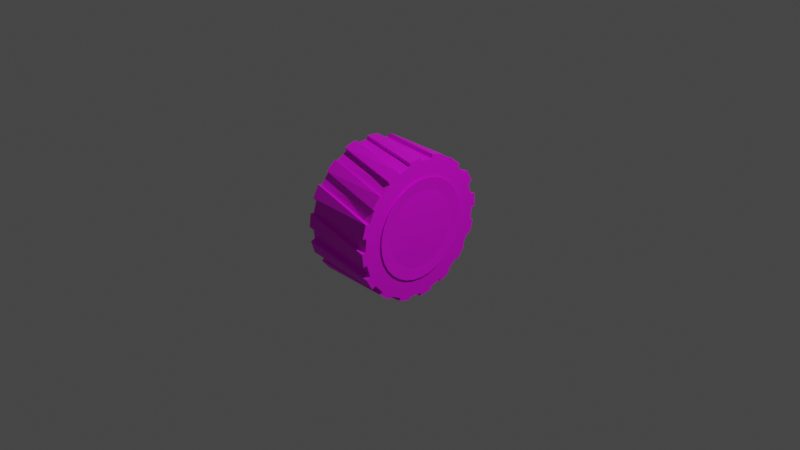 # Source: rad_export.blend  (saved by Blender 2.83.19; exported with 4.5.12 LTS)
import bpy
from mathutils import Matrix  # noqa: F401  (used for matrix-valued properties, if any)

bpy.ops.wm.read_factory_settings(use_empty=True)
scene = bpy.context.scene
scene.name = 'Scene'

# ---- collections
col_collection = bpy.data.collections.new('Collection'); scene.collection.children.link(col_collection)

# ---- images (referenced by path relative to the original .blend; pixels are not part of the script)
import os
ASSET_DIR = os.environ.get("B2B_ASSET_DIR", "")  # directory of the original .blend (textures are referenced by path, not embedded)
HERE = os.path.dirname(os.path.abspath(__file__))  # packed textures are extracted next to this script under _unpacked/

def load_image(name, relpath, width, height, colorspace="sRGB"):
    """Load a texture the original file referenced (path relative to the .blend, or extracted next to this script)."""
    p = next((c for c in (os.path.join(HERE, relpath), os.path.join(ASSET_DIR, relpath)) if relpath and os.path.exists(c)), "")
    if p:
        img = bpy.data.images.load(p, check_existing=True)
        img.name = name
    else:  # same state as the original file: an image datablock whose file is absent (Cycles renders it pink)
        img = bpy.data.images.new(name, width, height)
        img.source = "FILE"
        img.filepath = "//" + (relpath or name)
    img.colorspace_settings.name = colorspace
    return img
img_rad_alpha_png = load_image('Rad_alpha.png', 'Rad_alpha.png', 1024, 1024, 'sRGB')

# ---- materials (node trees are filled in below, after node groups)
mat_material_001 = bpy.data.materials.new('Material.001')

# ---- material node trees
mat_material_001.use_nodes = True; mat_material_001.node_tree.nodes.clear()
_N = mat_material_001.node_tree.nodes; _L = mat_material_001.node_tree.links
n0 = _N.new('ShaderNodeBsdfPrincipled'); n0.name = 'Principled BSDF'; n0.location = (10, 300)
n0.distribution = 'GGX'
n0.subsurface_method = 'BURLEY'
n0.inputs[3].default_value = 1.45
n0.inputs[27].default_value = (0.0, 0.0, 0.0, 1.0)
n0.inputs[28].default_value = 1.0
n1 = _N.new('ShaderNodeOutputMaterial'); n1.name = 'Material Output'; n1.location = (300, 300)
n2 = _N.new('ShaderNodeTexImage'); n2.name = 'Image Texture'; n2.location = (-432, 33)
n2.image = img_rad_alpha_png
n3 = _N.new('ShaderNodeMath'); n3.name = 'Math'; n3.location = (0, 0)
n3.hide = True
n3.operation = 'GREATER_THAN'
_L.new(n0.outputs[0], n1.inputs[0])
_L.new(n2.outputs[0], n0.inputs[0])
_L.new(n2.outputs[1], n3.inputs[0])
_L.new(n3.outputs[0], n0.inputs[4])
n1.is_active_output = True

# ---- world
world_world = bpy.data.worlds.new('World'); scene.world = world_world
world_world.use_nodes = True; world_world.node_tree.nodes.clear()
_N = world_world.node_tree.nodes; _L = world_world.node_tree.links
n0 = _N.new('ShaderNodeOutputWorld'); n0.name = 'World Output'; n0.location = (300, 300)
n1 = _N.new('ShaderNodeBackground'); n1.name = 'Background'; n1.location = (10, 300)
n1.inputs[0].default_value = (0.05088, 0.05088, 0.05088, 1.0)
_L.new(n1.outputs[0], n0.inputs[0])
n0.is_active_output = True
world_world.color = (0.05088, 0.05088, 0.05088)
world_world.use_sun_shadow = False
world_world.sun_shadow_jitter_overblur = 0.0

# ---- cameras
cam_camera = bpy.data.cameras.new('Camera')
cam_camera.clip_end = 100.0
cam_camera.ortho_scale = 7.314

# ---- lights
light_light = bpy.data.lights.new('Light', 'POINT')
light_light.transmission_factor = 0.0
light_light.energy = 1000.0
light_light.shadow_soft_size = 0.1
light_light.shadow_maximum_resolution = 0.006
light_light.use_absolute_resolution = True

# ---- meshes
me_cylinder_002 = bpy.data.meshes.new('Cylinder.002')
me_cylinder_002.from_pydata([(0.004702, 1.0, -1.206), (-0.1965, 0.9797, 0.7943), (0.1998, 0.9808, -1.206), (-0.0015, 1.0, 0.7943), (0.3874, 0.9239, -1.206), (0.1937, 0.9821, 0.7943), (0.5603, 0.8315, -1.206), (0.3816, 0.9264, 0.7943), (0.7118, 0.7071, -1.206), (0.5551, 0.835, 0.7943), (0.8362, 0.5556, -1.206), (0.7074, 0.7116, 0.7943), (0.9286, 0.3827, -1.206), (0.8327, 0.5608, 0.7943), (0.9855, 0.1951, -1.206), (0.9262, 0.3885, 0.7943), (1.005, 1.604e-05, -1.206), (0.9842, 0.2013, 0.7943), (0.9855, -0.1951, -1.206), (1.005, 0.006323, 0.7943), (0.9286, -0.3827, -1.206), (0.9867, -0.1889, 0.7943), (0.8362, -0.5556, -1.206), (0.9309, -0.3768, 0.7943), (0.7118, -0.7071, -1.206), (0.8396, -0.5503, 0.7943), (0.5603, -0.8315, -1.206), (0.7161, -0.7026, 0.7943), (0.3874, -0.9239, -1.206), (0.5654, -0.8279, 0.7943), (0.1998, -0.9808, -1.206), (0.3931, -0.9214, 0.7943), (0.004702, -1.0, -1.206), (0.2058, -0.9794, 0.7943), (-0.1904, -0.9808, -1.206), (0.01086, -0.9998, 0.7943), (-0.378, -0.9239, -1.206), (-0.1843, -0.9818, 0.7943), (-0.5509, -0.8315, -1.206), (-0.3723, -0.9261, 0.7943), (-0.7024, -0.7071, -1.206), (-0.5457, -0.8347, 0.7943), (-0.8268, -0.5556, -1.206), (-0.698, -0.7113, 0.7943), (-0.9192, -0.3827, -1.206), (-0.8233, -0.5606, 0.7943), (-0.9761, -0.1951, -1.206), (-0.9168, -0.3882, 0.7943), (-0.9953, 1.693e-05, -1.206), (-0.9749, -0.201, 0.7943), (-0.9761, 0.1951, -1.206), (-0.9953, -0.006037, 0.7943), (-0.9192, 0.3827, -1.206), (-0.9773, 0.1892, 0.7943), (-0.8268, 0.5556, -1.206), (-0.9215, 0.3771, 0.7943), (-0.7024, 0.7071, -1.206), (-0.8302, 0.5506, 0.7943), (-0.5509, 0.8315, -1.206), (-0.7068, 0.7029, 0.7943), (-0.378, 0.9239, -1.206), (-0.556, 0.8282, 0.7943), (-0.1904, 0.9808, -1.206), (-0.3837, 0.9216, 0.7943), (-0.271, 0.6543, 0.7943), (-0.1381, 0.6955, 0.7943), (-0.3933, 0.5879, 0.7943), (-0.5003, 0.499, 0.7943), (-0.5879, 0.3908, 0.7943), (-0.6528, 0.2677, 0.7943), (-0.6924, 0.1343, 0.7943), (-0.7051, -0.004244, 0.7943), (-0.6906, -0.1426, 0.7943), (-0.4941, -0.5049, 0.7943), (-0.5831, -0.3979, 0.7943), (-0.6494, -0.2755, 0.7943), (-0.2629, -0.6573, 0.7943), (-0.386, -0.5925, 0.7943), (0.009067, -0.7097, 0.7943), (-0.1295, -0.6969, 0.7943), (0.1389, 0.6972, 0.7943), (0.0002932, 0.71, 0.7943), (0.2804, -0.654, 0.7943), (0.1475, -0.6952, 0.7943), (0.7, 0.1429, 0.7943), (0.7145, 0.00453, 0.7943), (0.7017, -0.134, 0.7943), (0.5924, 0.3981, 0.7943), (0.6588, 0.2758, 0.7943), (0.5035, 0.5052, 0.7943), (0.6621, -0.2674, 0.7943), (0.3954, 0.5928, 0.7943), (0.5973, -0.3906, 0.7943), (0.2723, 0.6576, 0.7943), (0.5097, -0.4987, 0.7943), (0.4027, -0.5876, 0.7943), (-0.1254, 0.6543, -1.206), (0.004702, 0.6671, -1.206), (-0.3659, 0.5546, -1.206), (-0.2506, 0.6163, -1.206), (-0.6116, 0.2553, -1.206), (-0.467, 0.4717, -1.206), (-0.6495, 0.1302, -1.206), (-0.5499, 0.3706, -1.206), (-0.6623, 1.663e-05, -1.206), (-0.6495, -0.1301, -1.206), (-0.5499, -0.3706, -1.206), (-0.6116, -0.2553, -1.206), (-0.467, -0.4717, -1.206), (-0.2506, -0.6163, -1.206), (-0.1254, -0.6542, -1.206), (-0.3659, -0.5546, -1.206), (0.004702, -0.667, -1.206), (0.26, 0.6163, -1.206), (0.1348, 0.6543, -1.206), (0.3753, 0.5546, -1.206), (0.5593, 0.3706, -1.206), (0.4764, 0.4717, -1.206), (0.6718, 1.603e-05, -1.206), (0.6589, 0.1302, -1.206), (0.621, 0.2553, -1.206), (0.6589, -0.1301, -1.206), (0.621, -0.2553, -1.206), (0.5593, -0.3706, -1.206), (0.4764, -0.4717, -1.206), (0.3753, -0.5546, -1.206), (0.26, -0.6163, -1.206), (0.1348, -0.6542, -1.206), (-0.002442, 0.2596, 0.2985), (-0.002442, 0.2596, 0.3951), (0.04819, 0.2546, 0.2985), (0.04819, 0.2546, 0.3951), (0.09688, 0.2398, 0.2985), (0.09688, 0.2398, 0.3951), (0.1418, 0.2158, 0.2985), (0.1418, 0.2158, 0.3951), (0.1811, 0.1835, 0.2985), (0.1811, 0.1835, 0.3951), (0.2134, 0.1442, 0.2985), (0.2134, 0.1442, 0.3951), (0.2373, 0.09934, 0.2985), (0.2373, 0.09934, 0.3951), (0.2521, 0.05065, 0.2985), (0.2521, 0.05065, 0.3951), (0.2571, 1.598e-05, 0.2985), (0.2571, 1.598e-05, 0.3951), (0.2521, -0.05062, 0.2985), (0.2521, -0.05062, 0.3951), (0.2373, -0.09931, 0.2985), (0.2373, -0.09931, 0.3951), (0.2134, -0.1442, 0.2985), (0.2134, -0.1442, 0.3951), (0.1811, -0.1835, 0.2985), (0.1811, -0.1835, 0.3951), (0.1418, -0.2158, 0.2985), (0.1418, -0.2158, 0.3951), (0.09688, -0.2398, 0.2985), (0.09688, -0.2398, 0.3951), (0.04819, -0.2545, 0.2985), (0.04819, -0.2545, 0.3951), (-0.002442, -0.2595, 0.2985), (-0.002442, -0.2595, 0.3951), (-0.05308, -0.2545, 0.2985), (-0.05308, -0.2545, 0.3951), (-0.1018, -0.2398, 0.2985), (-0.1018, -0.2398, 0.3951), (-0.1466, -0.2158, 0.2985), (-0.1466, -0.2158, 0.3951), (-0.186, -0.1835, 0.2985), (-0.186, -0.1835, 0.3951), (-0.2182, -0.1442, 0.2985), (-0.2182, -0.1442, 0.3951), (-0.2422, -0.09931, 0.2985), (-0.2422, -0.09931, 0.3951), (-0.257, -0.05062, 0.2985), (-0.257, -0.05062, 0.3951), (-0.262, 1.621e-05, 0.2985), (-0.262, 1.621e-05, 0.3951), (-0.257, 0.05065, 0.2985), (-0.257, 0.05065, 0.3951), (-0.2422, 0.09934, 0.2985), (-0.2422, 0.09934, 0.3951), (-0.2182, 0.1442, 0.2985), (-0.2182, 0.1442, 0.3951), (-0.186, 0.1835, 0.2985), (-0.186, 0.1835, 0.3951), (-0.1466, 0.2158, 0.2985), (-0.1466, 0.2158, 0.3951), (-0.1018, 0.2398, 0.2985), (-0.1018, 0.2398, 0.3951), (-0.05308, 0.2546, 0.2985), (-0.05308, 0.2546, 0.3951), (-0.002442, 0.7413, -1.255), (-0.002442, 0.7413, 0.8365), (0.1422, 0.7271, -1.255), (0.1422, 0.7271, 0.8365), (0.2812, 0.6849, -1.255), (0.2812, 0.6849, 0.8365), (0.4094, 0.6164, -1.255), (0.4094, 0.6164, 0.8365), (0.5217, 0.5242, -1.255), (0.5217, 0.5242, 0.8365), (0.6139, 0.4119, -1.255), (0.6139, 0.4119, 0.8365), (0.6824, 0.2837, -1.255), (0.6824, 0.2837, 0.8365), (0.7246, 0.1446, -1.255), (0.7246, 0.1446, 0.8365), (0.7389, 1.602e-05, -1.255), (0.7389, 1.602e-05, 0.8365), (0.7246, -0.1446, -1.255), (0.7246, -0.1446, 0.8365), (0.6824, -0.2837, -1.255), (0.6824, -0.2837, 0.8365), (0.6139, -0.4118, -1.255), (0.6139, -0.4118, 0.8365), (0.5217, -0.5242, -1.255), (0.5217, -0.5242, 0.8365), (0.4094, -0.6164, -1.255), (0.4094, -0.6164, 0.8365), (0.2812, -0.6849, -1.255), (0.2812, -0.6849, 0.8365), (0.1422, -0.7271, -1.255), (0.1422, -0.7271, 0.8365), (-0.002442, -0.7413, -1.255), (-0.002442, -0.7413, 0.8365), (-0.1471, -0.7271, -1.255), (-0.1471, -0.7271, 0.8365), (-0.2861, -0.6849, -1.255), (-0.2861, -0.6849, 0.8365), (-0.4143, -0.6164, -1.255), (-0.4143, -0.6164, 0.8365), (-0.5266, -0.5242, -1.255), (-0.5266, -0.5242, 0.8365), (-0.6188, -0.4118, -1.255), (-0.6188, -0.4118, 0.8365), (-0.6873, -0.2837, -1.255), (-0.6873, -0.2837, 0.8365), (-0.7295, -0.1446, -1.255), (-0.7295, -0.1446, 0.8365), (-0.7438, 1.668e-05, -1.255), (-0.7438, 1.668e-05, 0.8365), (-0.7295, 0.1446, -1.255), (-0.7295, 0.1446, 0.8365), (-0.6873, 0.2837, -1.255), (-0.6873, 0.2837, 0.8365), (-0.6188, 0.4119, -1.255), (-0.6188, 0.4119, 0.8365), (-0.5266, 0.5242, -1.255), (-0.5266, 0.5242, 0.8365), (-0.4143, 0.6164, -1.255), (-0.4143, 0.6164, 0.8365), (-0.2861, 0.6849, -1.255), (-0.2861, 0.6849, 0.8365), (-0.1471, 0.7271, -1.255), (-0.1471, 0.7271, 0.8365), (-0.002442, 0.422, -0.2091), (0.07988, 0.4139, -0.2091), (0.159, 0.3899, -0.2091), (0.232, 0.3509, -0.2091), (0.2959, 0.2984, -0.2091), (0.3484, 0.2345, -0.2091), (0.3874, 0.1615, -0.2091), (0.4114, 0.08234, -0.2091), (0.4195, 1.608e-05, -0.2091), (0.4114, -0.08231, -0.2091), (0.3874, -0.1615, -0.2091), (0.3484, -0.2344, -0.2091), (0.2959, -0.2984, -0.2091), (0.232, -0.3509, -0.2091), (0.159, -0.3898, -0.2091), (0.07988, -0.4139, -0.2091), (-0.002442, -0.422, -0.2091), (-0.08477, -0.4139, -0.2091), (-0.1639, -0.3898, -0.2091), (-0.2369, -0.3509, -0.2091), (-0.3008, -0.2984, -0.2091), (-0.3533, -0.2344, -0.2091), (-0.3923, -0.1615, -0.2091), (-0.4163, -0.08231, -0.2091), (-0.4244, 1.646e-05, -0.2091), (-0.4163, 0.08234, -0.2091), (-0.3923, 0.1615, -0.2091), (-0.3533, 0.2345, -0.2091), (-0.3008, 0.2984, -0.2091), (-0.2369, 0.3509, -0.2091), (-0.1639, 0.3899, -0.2091), (-0.08477, 0.4139, -0.2091), (-0.002442, 0.6729, 0.7373), (0.1288, 0.6599, 0.7373), (0.255, 0.6216, 0.7373), (0.3714, 0.5595, 0.7373), (0.4733, 0.4758, 0.7373), (0.557, 0.3738, 0.7373), (0.6192, 0.2575, 0.7373), (0.6575, 0.1313, 0.7373), (0.6704, 1.603e-05, 0.7373), (0.6575, -0.1313, 0.7373), (0.6192, -0.2575, 0.7373), (0.557, -0.3738, 0.7373), (0.4733, -0.4758, 0.7373), (0.3714, -0.5594, 0.7373), (0.255, -0.6216, 0.7373), (0.1288, -0.6599, 0.7373), (-0.002442, -0.6728, 0.7373), (-0.1337, -0.6599, 0.7373), (-0.2599, -0.6216, 0.7373), (-0.3763, -0.5594, 0.7373), (-0.4782, -0.4758, 0.7373), (-0.5619, -0.3738, 0.7373), (-0.6241, -0.2575, 0.7373), (-0.6624, -0.1313, 0.7373), (-0.6753, 1.663e-05, 0.7373), (-0.6624, 0.1313, 0.7373), (-0.6241, 0.2575, 0.7373), (-0.5619, 0.3738, 0.7373), (-0.4782, 0.4758, 0.7373), (-0.3763, 0.5595, 0.7373), (-0.2599, 0.6217, 0.7373), (-0.1337, 0.6599, 0.7373), (0.1288, 0.6599, -1.233), (0.255, 0.6216, -1.233), (0.3714, 0.5595, -1.233), (0.4733, 0.4758, -1.233), (0.557, 0.3738, -1.233), (0.6192, 0.2575, -1.233), (0.6575, 0.1313, -1.233), (0.6704, 1.603e-05, -1.233), (0.6575, -0.1313, -1.233), (0.6192, -0.2575, -1.233), (0.557, -0.3738, -1.233), (0.4733, -0.4758, -1.233), (0.3714, -0.5594, -1.233), (0.255, -0.6216, -1.233), (0.1288, -0.6599, -1.233), (-0.002442, -0.6728, -1.233), (-0.1337, -0.6599, -1.233), (-0.2599, -0.6216, -1.233), (-0.3763, -0.5594, -1.233), (-0.4782, -0.4758, -1.233), (-0.5619, -0.3738, -1.233), (-0.6241, -0.2575, -1.233), (-0.6624, -0.1313, -1.233), (-0.6753, 1.663e-05, -1.233), (-0.6624, 0.1313, -1.233), (-0.6241, 0.2575, -1.233), (-0.5619, 0.3738, -1.233), (-0.4782, 0.4758, -1.233), (-0.3763, 0.5595, -1.233), (-0.2599, 0.6217, -1.233), (-0.1337, 0.6599, -1.233), (-0.002442, 0.6729, -1.233), (0.1422, 0.7271, 0.8365), (-0.002442, 0.7413, 0.8365), (0.2812, 0.6849, 0.8365), (0.4094, 0.6164, 0.8365), (0.5217, 0.5242, 0.8365), (0.6139, 0.4119, 0.8365), (0.6824, 0.2837, 0.8365), (0.7246, 0.1446, 0.8365), (0.7389, 1.602e-05, 0.8365), (0.7246, -0.1446, 0.8365), (0.6824, -0.2837, 0.8365), (0.6139, -0.4118, 0.8365), (0.5217, -0.5242, 0.8365), (0.4094, -0.6164, 0.8365), (0.2812, -0.6849, 0.8365), (0.1422, -0.7271, 0.8365), (-0.002442, -0.7413, 0.8365), (-0.1471, -0.7271, 0.8365), (-0.2861, -0.6849, 0.8365), (-0.4143, -0.6164, 0.8365), (-0.5266, -0.5242, 0.8365), (-0.6188, -0.4118, 0.8365), (-0.6873, -0.2837, 0.8365), (-0.7295, -0.1446, 0.8365), (-0.7438, 1.668e-05, 0.8365), (-0.7295, 0.1446, 0.8365), (-0.6873, 0.2837, 0.8365), (-0.6188, 0.4119, 0.8365), (-0.5266, 0.5242, 0.8365), (-0.4143, 0.6164, 0.8365), (-0.2861, 0.6849, 0.8365), (-0.1471, 0.7271, 0.8365), (0.1086, 0.5585, 0.8067), (-0.002442, 0.5694, 0.8067), (0.2154, 0.5261, 0.8067), (0.3139, 0.4734, 0.8067), (0.4002, 0.4026, 0.8067), (0.471, 0.3163, 0.8067), (0.5236, 0.2179, 0.8067), (0.556, 0.1111, 0.8067), (0.5669, 1.605e-05, 0.8067), (0.556, -0.1111, 0.8067), (0.5236, -0.2179, 0.8067), (0.471, -0.3163, 0.8067), (0.4002, -0.4026, 0.8067), (0.3139, -0.4734, 0.8067), (0.2154, -0.526, 0.8067), (0.1086, -0.5584, 0.8067), (-0.002442, -0.5694, 0.8067), (-0.1135, -0.5584, 0.8067), (-0.2203, -0.526, 0.8067), (-0.3188, -0.4734, 0.8067), (-0.4051, -0.4026, 0.8067), (-0.4759, -0.3163, 0.8067), (-0.5285, -0.2179, 0.8067), (-0.5609, -0.1111, 0.8067), (-0.5718, 1.656e-05, 0.8067), (-0.5609, 0.1111, 0.8067), (-0.5285, 0.2179, 0.8067), (-0.4759, 0.3163, 0.8067), (-0.4051, 0.4026, 0.8067), (-0.3188, 0.4734, 0.8067), (-0.2203, 0.5261, 0.8067), (-0.1135, 0.5585, 0.8067), (0.02502, 0.1381, 0.02016), (-0.002442, 0.1408, 0.02016), (0.05143, 0.1301, 0.02016), (0.07577, 0.1171, 0.02016), (0.09711, 0.09957, 0.02016), (0.1146, 0.07823, 0.02016), (0.1276, 0.05389, 0.02016), (0.1356, 0.02748, 0.02016), (0.1383, 1.616e-05, 0.02016), (0.1356, -0.02745, 0.02016), (0.1276, -0.05386, 0.02016), (0.1146, -0.0782, 0.02016), (0.09711, -0.09953, 0.02016), (0.07577, -0.117, 0.02016), (0.05143, -0.1301, 0.02016), (0.02502, -0.1381, 0.02016), (-0.002442, -0.1408, 0.02016), (-0.02991, -0.1381, 0.02016), (-0.05632, -0.1301, 0.02016), (-0.08066, -0.117, 0.02016), (-0.102, -0.09953, 0.02016), (-0.1195, -0.0782, 0.02016), (-0.1325, -0.05386, 0.02016), (-0.1405, -0.02745, 0.02016), (-0.1432, 1.629e-05, 0.02016), (-0.1405, 0.02748, 0.02016), (-0.1325, 0.05389, 0.02016), (-0.1195, 0.07823, 0.02016), (-0.102, 0.09957, 0.02016), (-0.08066, 0.1171, 0.02016), (-0.05632, 0.1301, 0.02016), (-0.02991, 0.1381, 0.02016), (-0.5891, 0.8891, 0.7943), (-0.3981, 0.9902, -1.206), (-0.2105, 1.047, -1.206), (-0.4167, 0.9825, 0.7943), (-0.8656, 0.5793, 0.7943), (-0.7313, 0.7424, -1.206), (-0.5798, 0.8667, -1.206), (-0.7422, 0.7316, 0.7943), (-1.033, 0.2057, 0.7943), (-0.9705, 0.4101, -1.206), (-0.8781, 0.583, -1.206), (-0.9773, 0.3936, 0.7943), (-1.023, -0.206, 0.7943), (-1.043, 0.004744, -1.206), (-1.024, 0.1998, -1.206), (-1.043, -0.01106, 0.7943), (-0.8767, -0.5895, 0.7943), (-0.9773, -0.4003, -1.206), (-1.034, -0.2127, -1.206), (-0.9702, -0.4172, 0.7943), (-0.5695, -0.864, 0.7943), (-0.7315, -0.731, -1.206), (-0.8559, -0.5795, -1.206), (-0.7218, -0.7406, 0.7943), (-0.2024, -1.043, 0.7943), (-0.4078, -0.9797, -1.206), (-0.5807, -0.8873, -1.206), (-0.3903, -0.9868, 0.7943), (0.2119, -1.037, 0.7943), (-0.0009803, -1.058, -1.206), (-0.1961, -1.038, -1.206), (0.0169, -1.057, 0.7943), (0.5988, -0.8894, 0.7943), (0.4077, -0.9909, -1.206), (0.2201, -1.048, -1.206), (0.4265, -0.9829, 0.7943), (0.8753, -0.5792, 0.7943), (0.741, -0.7426, -1.206), (0.5894, -0.867, -1.206), (0.7519, -0.7315, 0.7943), (1.031, -0.2022, 0.7943), (0.9698, -0.4047, -1.206), (0.8774, -0.5776, -1.206), (0.9757, -0.3901, 0.7943), (1.05, -0.00447, -1.206), (1.03, 0.2061, 0.7943), (1.05, 0.01109, 0.7943), (1.031, -0.1996, -1.206), (0.8735, 0.583, 0.7943), (0.973, 0.3962, -1.206), (1.03, 0.2086, -1.206), (0.967, 0.4107, 0.7943), (0.5797, 0.8653, 0.7943), (0.742, 0.7319, -1.206), (0.8663, 0.5803, -1.206), (0.732, 0.7419, 0.7943), (0.2078, 1.03, 0.7943), (0.4107, 0.9676, -1.206), (0.5836, 0.8752, -1.206), (0.3957, 0.9739, 0.7943), (0.01125, 1.067, -1.206), (0.2063, 1.047, -1.206), (-0.008463, 1.067, 0.7943), (-0.2034, 1.046, 0.7943)], [], [(2, 0, 508, 509), (2, 3, 5, 4), (7, 6, 506, 507), (6, 7, 9, 8), (9, 11, 503, 500), (10, 11, 13, 12), (13, 15, 499, 496), (14, 15, 17, 16), (18, 19, 21, 20), (22, 20, 489, 490), (22, 23, 25, 24), (25, 27, 487, 484), (26, 27, 29, 28), (28, 29, 480, 481), (30, 31, 33, 32), (35, 34, 478, 479), (34, 35, 37, 36), (37, 39, 475, 472), (38, 39, 41, 40), (41, 43, 471, 468), (42, 43, 45, 44), (47, 46, 466, 467), (46, 47, 49, 48), (51, 50, 462, 463), (50, 51, 53, 52), (53, 55, 459, 456), (54, 55, 57, 56), (57, 59, 455, 452), (58, 59, 61, 60), (3, 1, 63, 61, 59, 57, 55, 53, 51, 49, 72, 71, 70, 69, 68, 67, 66, 64, 65, 81, 80, 93, 91, 89, 87, 88, 84, 17, 15, 13, 11, 9, 7, 5), (63, 62, 450, 451), (62, 63, 1, 0), (0, 2, 4, 6, 8, 10, 12, 14, 16, 118, 119, 120, 116, 117, 115, 113, 114, 97, 96, 99, 98, 101, 103, 100, 102, 104, 48, 50, 52, 54, 56, 58, 60, 62), (48, 104, 105, 107, 106, 108, 111, 109, 110, 112, 127, 126, 125, 124, 123, 122, 121, 118, 16, 18, 20, 22, 24, 26, 28, 30, 32, 34, 36, 38, 40, 42, 44, 46), (17, 84, 85, 86, 90, 92, 94, 95, 82, 83, 78, 79, 76, 77, 73, 74, 75, 72, 49, 47, 45, 43, 41, 39, 37, 35, 33, 31, 29, 27, 25, 23, 21, 19), (128, 129, 131, 130), (130, 131, 133, 132), (132, 133, 135, 134), (134, 135, 137, 136), (136, 137, 139, 138), (138, 139, 141, 140), (140, 141, 143, 142), (142, 143, 145, 144), (144, 145, 147, 146), (146, 147, 149, 148), (148, 149, 151, 150), (150, 151, 153, 152), (152, 153, 155, 154), (154, 155, 157, 156), (156, 157, 159, 158), (158, 159, 161, 160), (160, 161, 163, 162), (162, 163, 165, 164), (164, 165, 167, 166), (166, 167, 169, 168), (168, 169, 171, 170), (170, 171, 173, 172), (172, 173, 175, 174), (174, 175, 177, 176), (176, 177, 179, 178), (178, 179, 181, 180), (180, 181, 183, 182), (182, 183, 185, 184), (184, 185, 187, 186), (186, 187, 189, 188), (131, 129, 191, 189, 187, 185, 183, 181, 179, 177, 175, 173, 171, 169, 167, 165, 163, 161, 159, 157, 155, 153, 151, 149, 147, 145, 143, 141, 139, 137, 135, 133), (188, 189, 191, 190), (190, 191, 129, 128), (128, 130, 132, 134, 136, 138, 140, 142, 144, 146, 148, 150, 152, 154, 156, 158, 160, 162, 164, 166, 168, 170, 172, 174, 176, 178, 180, 182, 184, 186, 188, 190), (288, 193, 195, 289), (289, 195, 197, 290), (290, 197, 199, 291), (291, 199, 201, 292), (292, 201, 203, 293), (293, 203, 205, 294), (294, 205, 207, 295), (295, 207, 209, 296), (296, 209, 211, 297), (297, 211, 213, 298), (298, 213, 215, 299), (299, 215, 217, 300), (300, 217, 219, 301), (301, 219, 221, 302), (302, 221, 223, 303), (303, 223, 225, 304), (304, 225, 227, 305), (305, 227, 229, 306), (306, 229, 231, 307), (307, 231, 233, 308), (308, 233, 235, 309), (309, 235, 237, 310), (310, 237, 239, 311), (311, 239, 241, 312), (312, 241, 243, 313), (313, 243, 245, 314), (314, 245, 247, 315), (315, 247, 249, 316), (316, 249, 251, 317), (317, 251, 253, 318), (249, 247, 379, 380), (318, 253, 255, 319), (319, 255, 193, 288), (192, 194, 196, 198, 200, 202, 204, 206, 208, 210, 212, 214, 216, 218, 220, 222, 224, 226, 228, 230, 232, 234, 236, 238, 240, 242, 244, 246, 248, 250, 252, 254), (350, 287, 256, 351), (349, 286, 287, 350), (348, 285, 286, 349), (347, 284, 285, 348), (346, 283, 284, 347), (345, 282, 283, 346), (344, 281, 282, 345), (343, 280, 281, 344), (342, 279, 280, 343), (341, 278, 279, 342), (340, 277, 278, 341), (339, 276, 277, 340), (338, 275, 276, 339), (337, 274, 275, 338), (336, 273, 274, 337), (335, 272, 273, 336), (334, 271, 272, 335), (333, 270, 271, 334), (332, 269, 270, 333), (331, 268, 269, 332), (330, 267, 268, 331), (329, 266, 267, 330), (328, 265, 266, 329), (327, 264, 265, 328), (326, 263, 264, 327), (325, 262, 263, 326), (324, 261, 262, 325), (323, 260, 261, 324), (322, 259, 260, 323), (321, 258, 259, 322), (320, 257, 258, 321), (351, 256, 257, 320), (287, 319, 288, 256), (286, 318, 319, 287), (285, 317, 318, 286), (284, 316, 317, 285), (283, 315, 316, 284), (282, 314, 315, 283), (281, 313, 314, 282), (280, 312, 313, 281), (279, 311, 312, 280), (278, 310, 311, 279), (277, 309, 310, 278), (276, 308, 309, 277), (275, 307, 308, 276), (274, 306, 307, 275), (273, 305, 306, 274), (272, 304, 305, 273), (271, 303, 304, 272), (270, 302, 303, 271), (269, 301, 302, 270), (268, 300, 301, 269), (267, 299, 300, 268), (266, 298, 299, 267), (265, 297, 298, 266), (264, 296, 297, 265), (263, 295, 296, 264), (262, 294, 295, 263), (261, 293, 294, 262), (260, 292, 293, 261), (259, 291, 292, 260), (258, 290, 291, 259), (257, 289, 290, 258), (256, 288, 289, 257), (192, 351, 320, 194), (194, 320, 321, 196), (196, 321, 322, 198), (198, 322, 323, 200), (200, 323, 324, 202), (202, 324, 325, 204), (204, 325, 326, 206), (206, 326, 327, 208), (208, 327, 328, 210), (210, 328, 329, 212), (212, 329, 330, 214), (214, 330, 331, 216), (216, 331, 332, 218), (218, 332, 333, 220), (220, 333, 334, 222), (222, 334, 335, 224), (224, 335, 336, 226), (226, 336, 337, 228), (228, 337, 338, 230), (230, 338, 339, 232), (232, 339, 340, 234), (234, 340, 341, 236), (236, 341, 342, 238), (238, 342, 343, 240), (240, 343, 344, 242), (242, 344, 345, 244), (244, 345, 346, 246), (246, 346, 347, 248), (248, 347, 348, 250), (250, 348, 349, 252), (252, 349, 350, 254), (254, 350, 351, 192), (376, 375, 407, 408), (205, 203, 357, 358), (223, 221, 366, 367), (241, 239, 375, 376), (197, 195, 352, 354), (215, 213, 362, 363), (233, 231, 371, 372), (251, 249, 380, 381), (207, 205, 358, 359), (225, 223, 367, 368), (243, 241, 376, 377), (199, 197, 354, 355), (217, 215, 363, 364), (235, 233, 372, 373), (253, 251, 381, 382), (209, 207, 359, 360), (227, 225, 368, 369), (245, 243, 377, 378), (201, 199, 355, 356), (219, 217, 364, 365), (237, 235, 373, 374), (255, 253, 382, 383), (211, 209, 360, 361), (229, 227, 369, 370), (247, 245, 378, 379), (203, 201, 356, 357), (221, 219, 365, 366), (239, 237, 374, 375), (195, 193, 353, 352), (193, 255, 383, 353), (213, 211, 361, 362), (231, 229, 370, 371), (411, 410, 442, 443), (363, 362, 394, 395), (377, 376, 408, 409), (364, 363, 395, 396), (378, 377, 409, 410), (365, 364, 396, 397), (379, 378, 410, 411), (366, 365, 397, 398), (352, 353, 385, 384), (380, 379, 411, 412), (367, 366, 398, 399), (354, 352, 384, 386), (381, 380, 412, 413), (368, 367, 399, 400), (355, 354, 386, 387), (382, 381, 413, 414), (369, 368, 400, 401), (356, 355, 387, 388), (383, 382, 414, 415), (370, 369, 401, 402), (357, 356, 388, 389), (353, 383, 415, 385), (371, 370, 402, 403), (358, 357, 389, 390), (372, 371, 403, 404), (359, 358, 390, 391), (373, 372, 404, 405), (360, 359, 391, 392), (374, 373, 405, 406), (361, 360, 392, 393), (375, 374, 406, 407), (362, 361, 393, 394), (416, 417, 447, 446, 445, 444, 443, 442, 441, 440, 439, 438, 437, 436, 435, 434, 433, 432, 431, 430, 429, 428, 427, 426, 425, 424, 423, 422, 421, 420, 419, 418), (398, 397, 429, 430), (384, 385, 417, 416), (412, 411, 443, 444), (399, 398, 430, 431), (386, 384, 416, 418), (413, 412, 444, 445), (400, 399, 431, 432), (387, 386, 418, 419), (414, 413, 445, 446), (401, 400, 432, 433), (388, 387, 419, 420), (415, 414, 446, 447), (402, 401, 433, 434), (389, 388, 420, 421), (385, 415, 447, 417), (403, 402, 434, 435), (390, 389, 421, 422), (404, 403, 435, 436), (391, 390, 422, 423), (405, 404, 436, 437), (392, 391, 423, 424), (406, 405, 437, 438), (393, 392, 424, 425), (407, 406, 438, 439), (394, 393, 425, 426), (408, 407, 439, 440), (395, 394, 426, 427), (409, 408, 440, 441), (396, 395, 427, 428), (410, 409, 441, 442), (397, 396, 428, 429), (384, 386, 387, 388, 389, 390, 391, 392, 393, 394, 395, 396, 397, 398, 399, 400, 401, 402, 403, 404, 405, 406, 407, 408, 409, 410, 411, 412, 413, 414, 415, 385), (449, 448, 451, 450), (62, 60, 449, 450), (61, 63, 451, 448), (60, 61, 448, 449), (453, 452, 455, 454), (56, 57, 452, 453), (59, 58, 454, 455), (58, 56, 453, 454), (457, 456, 459, 458), (52, 53, 456, 457), (55, 54, 458, 459), (54, 52, 457, 458), (461, 460, 463, 462), (50, 48, 461, 462), (49, 51, 463, 460), (48, 49, 460, 461), (465, 464, 467, 466), (46, 44, 465, 466), (45, 47, 467, 464), (44, 45, 464, 465), (469, 468, 471, 470), (40, 41, 468, 469), (43, 42, 470, 471), (42, 40, 469, 470), (473, 472, 475, 474), (36, 37, 472, 473), (39, 38, 474, 475), (38, 36, 473, 474), (477, 476, 479, 478), (34, 32, 477, 478), (33, 35, 479, 476), (32, 33, 476, 477), (481, 480, 483, 482), (31, 30, 482, 483), (30, 28, 481, 482), (29, 31, 483, 480), (485, 484, 487, 486), (24, 25, 484, 485), (27, 26, 486, 487), (26, 24, 485, 486), (489, 488, 491, 490), (21, 23, 491, 488), (20, 21, 488, 489), (23, 22, 490, 491), (492, 493, 494, 495), (17, 493, 492, 16), (19, 494, 493, 17), (18, 495, 494, 19), (16, 492, 495, 18), (497, 496, 499, 498), (12, 13, 496, 497), (15, 14, 498, 499), (14, 12, 497, 498), (501, 500, 503, 502), (8, 9, 500, 501), (11, 10, 502, 503), (10, 8, 501, 502), (505, 504, 507, 506), (6, 4, 505, 506), (5, 7, 507, 504), (4, 5, 504, 505), (508, 511, 510, 509), (3, 2, 509, 510), (1, 3, 510, 511), (0, 1, 511, 508)])
_uv = me_cylinder_002.uv_layers.new(name='UVMap')
_uv.uv.foreach_set('vector', [0.7145, 0.9505, 0.6942, 0.9525, 0.6942, 0.9525, 0.7145, 0.9505, 0.8318, 0.0398, 0.9929, 0.04022, 0.9928, 0.07081, 0.8317, 0.07039, 0.9927, 0.1014, 0.8316, 0.101, 0.8316, 0.101, 0.9927, 0.1014, 0.8316, 0.101, 0.9927, 0.1014, 0.9926, 0.132, 0.8315, 0.1316, 0.7234, 0.9153, 0.7309, 0.9062, 0.7309, 0.9062, 0.7234, 0.9153, 0.8314, 0.1622, 0.9925, 0.1626, 0.9924, 0.1932, 0.8313, 0.1928, 0.7365, 0.8957, 0.7399, 0.8844, 0.7399, 0.8844, 0.7365, 0.8957, 0.8312, 0.2233, 0.9923, 0.2238, 0.9922, 0.2544, 0.8311, 0.2539, 0.831, 0.2845, 0.9921, 0.2849, 0.992, 0.3155, 0.8309, 0.3151, 0.7808, 0.8262, 0.7904, 0.8442, 0.7904, 0.8442, 0.7808, 0.8262, 0.8308, 0.3457, 0.9919, 0.3461, 0.9918, 0.3767, 0.8307, 0.3763, 0.7234, 0.8298, 0.7142, 0.8223, 0.7142, 0.8223, 0.7234, 0.8298, 0.8306, 0.4069, 0.9917, 0.4073, 0.9916, 0.4379, 0.8305, 0.4375, 0.8305, 0.4375, 0.9916, 0.4379, 0.9916, 0.4379, 0.8305, 0.4375, 0.8304, 0.4681, 0.9914, 0.4685, 0.9913, 0.4991, 0.8303, 0.4987, 0.9912, 0.5297, 0.8302, 0.5293, 0.8302, 0.5293, 0.9912, 0.5297, 0.8302, 0.5293, 0.9912, 0.5297, 0.9911, 0.5603, 0.8301, 0.5598, 0.6575, 0.8167, 0.6471, 0.8223, 0.6471, 0.8223, 0.6575, 0.8167, 0.83, 0.5904, 0.991, 0.5908, 0.9909, 0.6214, 0.8298, 0.621, 0.6379, 0.8298, 0.6304, 0.839, 0.6304, 0.839, 0.6379, 0.8298, 0.8297, 0.6516, 0.9908, 0.652, 0.9907, 0.6826, 0.8296, 0.6822, 0.9906, 0.7132, 0.8295, 0.7128, 0.8295, 0.7128, 0.9906, 0.7132, 0.8295, 0.7128, 0.9906, 0.7132, 0.9905, 0.7438, 0.8294, 0.7434, 0.9904, 0.7744, 0.8293, 0.774, 0.8293, 0.774, 0.9904, 0.7744, 0.8293, 0.774, 0.9904, 0.7744, 0.9903, 0.805, 0.8292, 0.8046, 0.6248, 0.8957, 0.6304, 0.9062, 0.6304, 0.9062, 0.6248, 0.8957, 0.8291, 0.8352, 0.9902, 0.8356, 0.9901, 0.8662, 0.829, 0.8657, 0.6379, 0.9153, 0.6471, 0.9228, 0.6471, 0.9228, 0.6379, 0.9153, 0.8289, 0.8963, 0.99, 0.8968, 0.9899, 0.9273, 0.8288, 0.9269, 0.6924, 0.9319, 0.6806, 0.933, 0.6688, 0.9319, 0.6575, 0.9284, 0.6471, 0.9228, 0.6379, 0.9153, 0.6304, 0.9062, 0.6248, 0.8957, 0.6213, 0.8844, 0.6202, 0.8726, 0.6377, 0.8726, 0.6386, 0.8809, 0.641, 0.889, 0.645, 0.8964, 0.6503, 0.9029, 0.6568, 0.9083, 0.6642, 0.9122, 0.6723, 0.9147, 0.6806, 0.9155, 0.689, 0.9147, 0.6971, 0.9122, 0.7045, 0.9083, 0.711, 0.9029, 0.7163, 0.8964, 0.7203, 0.889, 0.7227, 0.8809, 0.7235, 0.8726, 0.7411, 0.8726, 0.7399, 0.8844, 0.7365, 0.8957, 0.7309, 0.9062, 0.7234, 0.9153, 0.7142, 0.9228, 0.7038, 0.9284, 0.9898, 0.9579, 0.8287, 0.9575, 0.8287, 0.9575, 0.9898, 0.9579, 0.8287, 0.9575, 0.9898, 0.9579, 0.9897, 0.9885, 0.8286, 0.9881, 0.6942, 0.9525, 0.7145, 0.9505, 0.734, 0.9446, 0.752, 0.935, 0.7678, 0.922, 0.7808, 0.9062, 0.7904, 0.8882, 0.7963, 0.8687, 0.7983, 0.8484, 0.7637, 0.8484, 0.7623, 0.8619, 0.7584, 0.875, 0.7519, 0.887, 0.7433, 0.8975, 0.7328, 0.9061, 0.7208, 0.9125, 0.7077, 0.9165, 0.6942, 0.9178, 0.6806, 0.9165, 0.6676, 0.9125, 0.6556, 0.9061, 0.6451, 0.8975, 0.6364, 0.887, 0.63, 0.875, 0.6261, 0.8619, 0.6247, 0.8484, 0.5901, 0.8484, 0.5921, 0.8687, 0.598, 0.8882, 0.6076, 0.9062, 0.6206, 0.922, 0.6363, 0.935, 0.6543, 0.9446, 0.6739, 0.9505, 0.5901, 0.884, 0.6247, 0.884, 0.6261, 0.8705, 0.63, 0.8574, 0.6364, 0.8454, 0.6451, 0.8349, 0.6556, 0.8263, 0.6676, 0.8199, 0.6806, 0.8159, 0.6942, 0.8146, 0.7077, 0.8159, 0.7208, 0.8199, 0.7328, 0.8263, 0.7433, 0.8349, 0.7519, 0.8454, 0.7584, 0.8574, 0.7623, 0.8705, 0.7637, 0.884, 0.7983, 0.884, 0.7963, 0.8637, 0.7904, 0.8442, 0.7808, 0.8262, 0.7678, 0.8104, 0.752, 0.7974, 0.734, 0.7878, 0.7145, 0.7819, 0.6942, 0.7799, 0.6739, 0.7819, 0.6543, 0.7878, 0.6363, 0.7974, 0.6206, 0.8104, 0.6076, 0.8262, 0.598, 0.8442, 0.5921, 0.8637, 0.7411, 0.8726, 0.7235, 0.8726, 0.7227, 0.8642, 0.7203, 0.8562, 0.7163, 0.8487, 0.711, 0.8422, 0.7045, 0.8369, 0.6971, 0.8329, 0.689, 0.8305, 0.6806, 0.8297, 0.6723, 0.8305, 0.6642, 0.8329, 0.6568, 0.8369, 0.6503, 0.8422, 0.645, 0.8487, 0.641, 0.8562, 0.6386, 0.8642, 0.6377, 0.8726, 0.6202, 0.8726, 0.6213, 0.8608, 0.6248, 0.8494, 0.6304, 0.839, 0.6379, 0.8298, 0.6471, 0.8223, 0.6575, 0.8167, 0.6688, 0.8133, 0.6806, 0.8121, 0.6924, 0.8133, 0.7038, 0.8167, 0.7142, 0.8223, 0.7234, 0.8298, 0.7309, 0.839, 0.7365, 0.8494, 0.7399, 0.8608, 0.7969, 0.5742, 0.7969, 0.6797, 0.7903, 0.6797, 0.7903, 0.5742, 0.7903, 0.5742, 0.7903, 0.6797, 0.7838, 0.6797, 0.7838, 0.5742, 0.7838, 0.5742, 0.7838, 0.6797, 0.7772, 0.6797, 0.7772, 0.5742, 0.7772, 0.5742, 0.7772, 0.6797, 0.7706, 0.6797, 0.7706, 0.5742, 0.7706, 0.5742, 0.7706, 0.6797, 0.764, 0.6797, 0.764, 0.5742, 0.764, 0.5742, 0.764, 0.6797, 0.7574, 0.6797, 0.7574, 0.5742, 0.7574, 0.5742, 0.7574, 0.6797, 0.7508, 0.6797, 0.7508, 0.5742, 0.7508, 0.5742, 0.7508, 0.6797, 0.7442, 0.6797, 0.7442, 0.5742, 0.7442, 0.5742, 0.7442, 0.6797, 0.7376, 0.6797, 0.7376, 0.5742, 0.7376, 0.5742, 0.7376, 0.6797, 0.731, 0.6797, 0.731, 0.5742, 0.731, 0.5742, 0.731, 0.6797, 0.7244, 0.6797, 0.7244, 0.5742, 0.7244, 0.5742, 0.7244, 0.6797, 0.7178, 0.6797, 0.7178, 0.5742, 0.7178, 0.5742, 0.7178, 0.6797, 0.7112, 0.6797, 0.7112, 0.5742, 0.7112, 0.5742, 0.7112, 0.6797, 0.7046, 0.6797, 0.7046, 0.5742, 0.7046, 0.5742, 0.7046, 0.6797, 0.698, 0.6797, 0.698, 0.5742, 0.698, 0.5742, 0.698, 0.6797, 0.6914, 0.6797, 0.6914, 0.5742, 0.6914, 0.5742, 0.6914, 0.6797, 0.6848, 0.6797, 0.6848, 0.5742, 0.6848, 0.5742, 0.6848, 0.6797, 0.6782, 0.6797, 0.6782, 0.5742, 0.6782, 0.5742, 0.6782, 0.6797, 0.6716, 0.6797, 0.6716, 0.5742, 0.6716, 0.5742, 0.6716, 0.6797, 0.665, 0.6797, 0.665, 0.5742, 0.665, 0.5742, 0.665, 0.6797, 0.6584, 0.6797, 0.6584, 0.5742, 0.6584, 0.5742, 0.6584, 0.6797, 0.6518, 0.6797, 0.6518, 0.5742, 0.6518, 0.5742, 0.6518, 0.6797, 0.6452, 0.6797, 0.6452, 0.5742, 0.6452, 0.5742, 0.6452, 0.6797, 0.6386, 0.6797, 0.6386, 0.5742, 0.6386, 0.5742, 0.6386, 0.6797, 0.632, 0.6797, 0.632, 0.5742, 0.632, 0.5742, 0.632, 0.6797, 0.6254, 0.6797, 0.6254, 0.5742, 0.6254, 0.5742, 0.6254, 0.6797, 0.6188, 0.6797, 0.6188, 0.5742, 0.6188, 0.5742, 0.6188, 0.6797, 0.6123, 0.6797, 0.6123, 0.5742, 0.6123, 0.5742, 0.6123, 0.6797, 0.6057, 0.6797, 0.6057, 0.5742, 0.6057, 0.5742, 0.6057, 0.6797, 0.5991, 0.6797, 0.5991, 0.5742, 0.6561, 0.6814, 0.6465, 0.6823, 0.6368, 0.6814, 0.6275, 0.6785, 0.619, 0.674, 0.6115, 0.6678, 0.6053, 0.6603, 0.6008, 0.6518, 0.5979, 0.6425, 0.597, 0.6328, 0.5979, 0.6232, 0.6008, 0.6139, 0.6053, 0.6053, 0.6115, 0.5978, 0.619, 0.5917, 0.6275, 0.5871, 0.6368, 0.5843, 0.6465, 0.5833, 0.6561, 0.5843, 0.6654, 0.5871, 0.674, 0.5917, 0.6815, 0.5978, 0.6876, 0.6053, 0.6922, 0.6139, 0.695, 0.6232, 0.696, 0.6328, 0.695, 0.6425, 0.6922, 0.6518, 0.6876, 0.6603, 0.6815, 0.6678, 0.674, 0.674, 0.6654, 0.6785, 0.5991, 0.5742, 0.5991, 0.6797, 0.5925, 0.6797, 0.5925, 0.5742, 0.5925, 0.5742, 0.5925, 0.6797, 0.5859, 0.6797, 0.5859, 0.5742, 0.7285, 0.6038, 0.7419, 0.6025, 0.7548, 0.5986, 0.7667, 0.5923, 0.7771, 0.5837, 0.7856, 0.5733, 0.792, 0.5614, 0.7959, 0.5486, 0.7972, 0.5352, 0.7959, 0.5218, 0.792, 0.5089, 0.7856, 0.497, 0.7771, 0.4866, 0.7667, 0.478, 0.7548, 0.4717, 0.7419, 0.4678, 0.7285, 0.4665, 0.7151, 0.4678, 0.7022, 0.4717, 0.6904, 0.478, 0.6799, 0.4866, 0.6714, 0.497, 0.6651, 0.5089, 0.6611, 0.5218, 0.6598, 0.5352, 0.6611, 0.5486, 0.6651, 0.5614, 0.6714, 0.5733, 0.6799, 0.5837, 0.6904, 0.5923, 0.7022, 0.5986, 0.7151, 0.6025, 0.5698, 0.2854, 0.5698, 0.3735, 0.5536, 0.3735, 0.5536, 0.2854, 0.5536, 0.2854, 0.5536, 0.3735, 0.5374, 0.3735, 0.5374, 0.2854, 0.5374, 0.2854, 0.5374, 0.3735, 0.5212, 0.3735, 0.5212, 0.2854, 0.5212, 0.2854, 0.5212, 0.3735, 0.505, 0.3735, 0.505, 0.2854, 0.505, 0.2854, 0.505, 0.3735, 0.4888, 0.3735, 0.4888, 0.2854, 0.4888, 0.2854, 0.4888, 0.3735, 0.4726, 0.3735, 0.4726, 0.2854, 0.4726, 0.2854, 0.4726, 0.3735, 0.4564, 0.3735, 0.4564, 0.2854, 0.4564, 0.2854, 0.4564, 0.3735, 0.4402, 0.3735, 0.4402, 0.2854, 0.4402, 0.2854, 0.4402, 0.3735, 0.424, 0.3735, 0.424, 0.2854, 0.424, 0.2854, 0.424, 0.3735, 0.4078, 0.3735, 0.4078, 0.2854, 0.4078, 0.2854, 0.4078, 0.3735, 0.3916, 0.3735, 0.3916, 0.2854, 0.3916, 0.2854, 0.3916, 0.3735, 0.3754, 0.3735, 0.3754, 0.2854, 0.3754, 0.2854, 0.3754, 0.3735, 0.3592, 0.3735, 0.3592, 0.2854, 0.3592, 0.2854, 0.3592, 0.3735, 0.343, 0.3735, 0.343, 0.2854, 0.343, 0.2854, 0.343, 0.3735, 0.3267, 0.3735, 0.3267, 0.2854, 0.3267, 0.2854, 0.3267, 0.3735, 0.3105, 0.3735, 0.3105, 0.2854, 0.3105, 0.2854, 0.3105, 0.3735, 0.2943, 0.3735, 0.2943, 0.2854, 0.2943, 0.2854, 0.2943, 0.3735, 0.2781, 0.3735, 0.2781, 0.2854, 0.2781, 0.2854, 0.2781, 0.3735, 0.2619, 0.3735, 0.2619, 0.2854, 0.2619, 0.2854, 0.2619, 0.3735, 0.2457, 0.3735, 0.2457, 0.2854, 0.2457, 0.2854, 0.2457, 0.3735, 0.2295, 0.3735, 0.2295, 0.2854, 0.2295, 0.2854, 0.2295, 0.3735, 0.2133, 0.3735, 0.2133, 0.2854, 0.2133, 0.2854, 0.2133, 0.3735, 0.1971, 0.3735, 0.1971, 0.2854, 0.1971, 0.2854, 0.1971, 0.3735, 0.1809, 0.3735, 0.1809, 0.2854, 0.1809, 0.2854, 0.1809, 0.3735, 0.1647, 0.3735, 0.1647, 0.2854, 0.1647, 0.2854, 0.1647, 0.3735, 0.1485, 0.3735, 0.1485, 0.2854, 0.1485, 0.2854, 0.1485, 0.3735, 0.1323, 0.3735, 0.1323, 0.2854, 0.1323, 0.2854, 0.1323, 0.3735, 0.1161, 0.3735, 0.1161, 0.2854, 0.1161, 0.2854, 0.1161, 0.3735, 0.09991, 0.3735, 0.09991, 0.2854, 0.09991, 0.2854, 0.09991, 0.3735, 0.0837, 0.3735, 0.0837, 0.2854, 0.1161, 0.3735, 0.1323, 0.3735, 0.1323, 0.3735, 0.1161, 0.3735, 0.0837, 0.2854, 0.0837, 0.3735, 0.0675, 0.3735, 0.0675, 0.2854, 0.0675, 0.2854, 0.0675, 0.3735, 0.0513, 0.3735, 0.0513, 0.2854, 0.3945, 0.3596, 0.4277, 0.3563, 0.4596, 0.3466, 0.489, 0.3309, 0.5148, 0.3097, 0.536, 0.284, 0.5517, 0.2546, 0.5614, 0.2226, 0.5646, 0.1895, 0.5614, 0.1563, 0.5517, 0.1244, 0.536, 0.09494, 0.5148, 0.06917, 0.489, 0.04801, 0.4596, 0.03229, 0.4277, 0.02261, 0.3945, 0.01934, 0.3613, 0.02261, 0.3294, 0.03229, 0.3, 0.04801, 0.2742, 0.06917, 0.2531, 0.09494, 0.2374, 0.1244, 0.2277, 0.1563, 0.2244, 0.1895, 0.2277, 0.2226, 0.2374, 0.2546, 0.2531, 0.284, 0.2742, 0.3097, 0.3, 0.3309, 0.3294, 0.3466, 0.3613, 0.3563, 0.0675, 0.1091, 0.0675, 0.1973, 0.0513, 0.1973, 0.0513, 0.1091, 0.0837, 0.1091, 0.0837, 0.1973, 0.0675, 0.1973, 0.0675, 0.1091, 0.09991, 0.1091, 0.09991, 0.1973, 0.0837, 0.1973, 0.0837, 0.1091, 0.1161, 0.1091, 0.1161, 0.1973, 0.09991, 0.1973, 0.09991, 0.1091, 0.1323, 0.1091, 0.1323, 0.1973, 0.1161, 0.1973, 0.1161, 0.1091, 0.1485, 0.1091, 0.1485, 0.1973, 0.1323, 0.1973, 0.1323, 0.1091, 0.1647, 0.1091, 0.1647, 0.1973, 0.1485, 0.1973, 0.1485, 0.1091, 0.1809, 0.1091, 0.1809, 0.1973, 0.1647, 0.1973, 0.1647, 0.1091, 0.1971, 0.1091, 0.1971, 0.1973, 0.1809, 0.1973, 0.1809, 0.1091, 0.2133, 0.1091, 0.2133, 0.1973, 0.1971, 0.1973, 0.1971, 0.1091, 0.2295, 0.1091, 0.2295, 0.1973, 0.2133, 0.1973, 0.2133, 0.1091, 0.2457, 0.1091, 0.2457, 0.1973, 0.2295, 0.1973, 0.2295, 0.1091, 0.2619, 0.1091, 0.2619, 0.1973, 0.2457, 0.1973, 0.2457, 0.1091, 0.2781, 0.1091, 0.2781, 0.1973, 0.2619, 0.1973, 0.2619, 0.1091, 0.2943, 0.1091, 0.2943, 0.1973, 0.2781, 0.1973, 0.2781, 0.1091, 0.3105, 0.1091, 0.3105, 0.1973, 0.2943, 0.1973, 0.2943, 0.1091, 0.3267, 0.1091, 0.3267, 0.1973, 0.3105, 0.1973, 0.3105, 0.1091, 0.343, 0.1091, 0.343, 0.1973, 0.3267, 0.1973, 0.3267, 0.1091, 0.3592, 0.1091, 0.3592, 0.1973, 0.343, 0.1973, 0.343, 0.1091, 0.3754, 0.1091, 0.3754, 0.1973, 0.3592, 0.1973, 0.3592, 0.1091, 0.3916, 0.1091, 0.3916, 0.1973, 0.3754, 0.1973, 0.3754, 0.1091, 0.4078, 0.1091, 0.4078, 0.1973, 0.3916, 0.1973, 0.3916, 0.1091, 0.424, 0.1091, 0.424, 0.1973, 0.4078, 0.1973, 0.4078, 0.1091, 0.4402, 0.1091, 0.4402, 0.1973, 0.424, 0.1973, 0.424, 0.1091, 0.4564, 0.1091, 0.4564, 0.1973, 0.4402, 0.1973, 0.4402, 0.1091, 0.4726, 0.1091, 0.4726, 0.1973, 0.4564, 0.1973, 0.4564, 0.1091, 0.4888, 0.1091, 0.4888, 0.1973, 0.4726, 0.1973, 0.4726, 0.1091, 0.505, 0.1091, 0.505, 0.1973, 0.4888, 0.1973, 0.4888, 0.1091, 0.5212, 0.1091, 0.5212, 0.1973, 0.505, 0.1973, 0.505, 0.1091, 0.5374, 0.1091, 0.5374, 0.1973, 0.5212, 0.1973, 0.5212, 0.1091, 0.5536, 0.1091, 0.5536, 0.1973, 0.5374, 0.1973, 0.5374, 0.1091, 0.5698, 0.1091, 0.5698, 0.1973, 0.5536, 0.1973, 0.5536, 0.1091, 0.0675, 0.1973, 0.0675, 0.2854, 0.0513, 0.2854, 0.0513, 0.1973, 0.0837, 0.1973, 0.0837, 0.2854, 0.0675, 0.2854, 0.0675, 0.1973, 0.09991, 0.1973, 0.09991, 0.2854, 0.0837, 0.2854, 0.0837, 0.1973, 0.1161, 0.1973, 0.1161, 0.2854, 0.09991, 0.2854, 0.09991, 0.1973, 0.1323, 0.1973, 0.1323, 0.2854, 0.1161, 0.2854, 0.1161, 0.1973, 0.1485, 0.1973, 0.1485, 0.2854, 0.1323, 0.2854, 0.1323, 0.1973, 0.1647, 0.1973, 0.1647, 0.2854, 0.1485, 0.2854, 0.1485, 0.1973, 0.1809, 0.1973, 0.1809, 0.2854, 0.1647, 0.2854, 0.1647, 0.1973, 0.1971, 0.1973, 0.1971, 0.2854, 0.1809, 0.2854, 0.1809, 0.1973, 0.2133, 0.1973, 0.2133, 0.2854, 0.1971, 0.2854, 0.1971, 0.1973, 0.2295, 0.1973, 0.2295, 0.2854, 0.2133, 0.2854, 0.2133, 0.1973, 0.2457, 0.1973, 0.2457, 0.2854, 0.2295, 0.2854, 0.2295, 0.1973, 0.2619, 0.1973, 0.2619, 0.2854, 0.2457, 0.2854, 0.2457, 0.1973, 0.2781, 0.1973, 0.2781, 0.2854, 0.2619, 0.2854, 0.2619, 0.1973, 0.2943, 0.1973, 0.2943, 0.2854, 0.2781, 0.2854, 0.2781, 0.1973, 0.3105, 0.1973, 0.3105, 0.2854, 0.2943, 0.2854, 0.2943, 0.1973, 0.3267, 0.1973, 0.3267, 0.2854, 0.3105, 0.2854, 0.3105, 0.1973, 0.343, 0.1973, 0.343, 0.2854, 0.3267, 0.2854, 0.3267, 0.1973, 0.3592, 0.1973, 0.3592, 0.2854, 0.343, 0.2854, 0.343, 0.1973, 0.3754, 0.1973, 0.3754, 0.2854, 0.3592, 0.2854, 0.3592, 0.1973, 0.3916, 0.1973, 0.3916, 0.2854, 0.3754, 0.2854, 0.3754, 0.1973, 0.4078, 0.1973, 0.4078, 0.2854, 0.3916, 0.2854, 0.3916, 0.1973, 0.424, 0.1973, 0.424, 0.2854, 0.4078, 0.2854, 0.4078, 0.1973, 0.4402, 0.1973, 0.4402, 0.2854, 0.424, 0.2854, 0.424, 0.1973, 0.4564, 0.1973, 0.4564, 0.2854, 0.4402, 0.2854, 0.4402, 0.1973, 0.4726, 0.1973, 0.4726, 0.2854, 0.4564, 0.2854, 0.4564, 0.1973, 0.4888, 0.1973, 0.4888, 0.2854, 0.4726, 0.2854, 0.4726, 0.1973, 0.505, 0.1973, 0.505, 0.2854, 0.4888, 0.2854, 0.4888, 0.1973, 0.5212, 0.1973, 0.5212, 0.2854, 0.505, 0.2854, 0.505, 0.1973, 0.5374, 0.1973, 0.5374, 0.2854, 0.5212, 0.2854, 0.5212, 0.1973, 0.5536, 0.1973, 0.5536, 0.2854, 0.5374, 0.2854, 0.5374, 0.1973, 0.5698, 0.1973, 0.5698, 0.2854, 0.5536, 0.2854, 0.5536, 0.1973, 0.5698, 0.021, 0.5698, 0.1091, 0.5536, 0.1091, 0.5536, 0.021, 0.5536, 0.021, 0.5536, 0.1091, 0.5374, 0.1091, 0.5374, 0.021, 0.5374, 0.021, 0.5374, 0.1091, 0.5212, 0.1091, 0.5212, 0.021, 0.5212, 0.021, 0.5212, 0.1091, 0.505, 0.1091, 0.505, 0.021, 0.505, 0.021, 0.505, 0.1091, 0.4888, 0.1091, 0.4888, 0.021, 0.4888, 0.021, 0.4888, 0.1091, 0.4726, 0.1091, 0.4726, 0.021, 0.4726, 0.021, 0.4726, 0.1091, 0.4564, 0.1091, 0.4564, 0.021, 0.4564, 0.021, 0.4564, 0.1091, 0.4402, 0.1091, 0.4402, 0.021, 0.4402, 0.021, 0.4402, 0.1091, 0.424, 0.1091, 0.424, 0.021, 0.424, 0.021, 0.424, 0.1091, 0.4078, 0.1091, 0.4078, 0.021, 0.4078, 0.021, 0.4078, 0.1091, 0.3916, 0.1091, 0.3916, 0.021, 0.3916, 0.021, 0.3916, 0.1091, 0.3754, 0.1091, 0.3754, 0.021, 0.3754, 0.021, 0.3754, 0.1091, 0.3592, 0.1091, 0.3592, 0.021, 0.3592, 0.021, 0.3592, 0.1091, 0.343, 0.1091, 0.343, 0.021, 0.343, 0.021, 0.343, 0.1091, 0.3267, 0.1091, 0.3267, 0.021, 0.3267, 0.021, 0.3267, 0.1091, 0.3105, 0.1091, 0.3105, 0.021, 0.3105, 0.021, 0.3105, 0.1091, 0.2943, 0.1091, 0.2943, 0.021, 0.2943, 0.021, 0.2943, 0.1091, 0.2781, 0.1091, 0.2781, 0.021, 0.2781, 0.021, 0.2781, 0.1091, 0.2619, 0.1091, 0.2619, 0.021, 0.2619, 0.021, 0.2619, 0.1091, 0.2457, 0.1091, 0.2457, 0.021, 0.2457, 0.021, 0.2457, 0.1091, 0.2295, 0.1091, 0.2295, 0.021, 0.2295, 0.021, 0.2295, 0.1091, 0.2133, 0.1091, 0.2133, 0.021, 0.2133, 0.021, 0.2133, 0.1091, 0.1971, 0.1091, 0.1971, 0.021, 0.1971, 0.021, 0.1971, 0.1091, 0.1809, 0.1091, 0.1809, 0.021, 0.1809, 0.021, 0.1809, 0.1091, 0.1647, 0.1091, 0.1647, 0.021, 0.1647, 0.021, 0.1647, 0.1091, 0.1485, 0.1091, 0.1485, 0.021, 0.1485, 0.021, 0.1485, 0.1091, 0.1323, 0.1091, 0.1323, 0.021, 0.1323, 0.021, 0.1323, 0.1091, 0.1161, 0.1091, 0.1161, 0.021, 0.1161, 0.021, 0.1161, 0.1091, 0.09991, 0.1091, 0.09991, 0.021, 0.09991, 0.021, 0.09991, 0.1091, 0.0837, 0.1091, 0.0837, 0.021, 0.0837, 0.021, 0.0837, 0.1091, 0.0675, 0.1091, 0.0675, 0.021, 0.0675, 0.021, 0.0675, 0.1091, 0.0513, 0.1091, 0.0513, 0.021, 0.1809, 0.3735, 0.1971, 0.3735, 0.1971, 0.3735, 0.1809, 0.3735, 0.4726, 0.3735, 0.4888, 0.3735, 0.4888, 0.3735, 0.4726, 0.3735, 0.3267, 0.3735, 0.343, 0.3735, 0.343, 0.3735, 0.3267, 0.3735, 0.1809, 0.3735, 0.1971, 0.3735, 0.1971, 0.3735, 0.1809, 0.3735, 0.5374, 0.3735, 0.5536, 0.3735, 0.5536, 0.3735, 0.5374, 0.3735, 0.3916, 0.3735, 0.4078, 0.3735, 0.4078, 0.3735, 0.3916, 0.3735, 0.2457, 0.3735, 0.2619, 0.3735, 0.2619, 0.3735, 0.2457, 0.3735, 0.09991, 0.3735, 0.1161, 0.3735, 0.1161, 0.3735, 0.09991, 0.3735, 0.4564, 0.3735, 0.4726, 0.3735, 0.4726, 0.3735, 0.4564, 0.3735, 0.3105, 0.3735, 0.3267, 0.3735, 0.3267, 0.3735, 0.3105, 0.3735, 0.1647, 0.3735, 0.1809, 0.3735, 0.1809, 0.3735, 0.1647, 0.3735, 0.5212, 0.3735, 0.5374, 0.3735, 0.5374, 0.3735, 0.5212, 0.3735, 0.3754, 0.3735, 0.3916, 0.3735, 0.3916, 0.3735, 0.3754, 0.3735, 0.2295, 0.3735, 0.2457, 0.3735, 0.2457, 0.3735, 0.2295, 0.3735, 0.0837, 0.3735, 0.09991, 0.3735, 0.09991, 0.3735, 0.0837, 0.3735, 0.4402, 0.3735, 0.4564, 0.3735, 0.4564, 0.3735, 0.4402, 0.3735, 0.2943, 0.3735, 0.3105, 0.3735, 0.3105, 0.3735, 0.2943, 0.3735, 0.1485, 0.3735, 0.1647, 0.3735, 0.1647, 0.3735, 0.1485, 0.3735, 0.505, 0.3735, 0.5212, 0.3735, 0.5212, 0.3735, 0.505, 0.3735, 0.3592, 0.3735, 0.3754, 0.3735, 0.3754, 0.3735, 0.3592, 0.3735, 0.2133, 0.3735, 0.2295, 0.3735, 0.2295, 0.3735, 0.2133, 0.3735, 0.0675, 0.3735, 0.0837, 0.3735, 0.0837, 0.3735, 0.0675, 0.3735, 0.424, 0.3735, 0.4402, 0.3735, 0.4402, 0.3735, 0.424, 0.3735, 0.2781, 0.3735, 0.2943, 0.3735, 0.2943, 0.3735, 0.2781, 0.3735, 0.1323, 0.3735, 0.1485, 0.3735, 0.1485, 0.3735, 0.1323, 0.3735, 0.4888, 0.3735, 0.505, 0.3735, 0.505, 0.3735, 0.4888, 0.3735, 0.343, 0.3735, 0.3592, 0.3735, 0.3592, 0.3735, 0.343, 0.3735, 0.1971, 0.3735, 0.2133, 0.3735, 0.2133, 0.3735, 0.1971, 0.3735, 0.5536, 0.3735, 0.5698, 0.3735, 0.5698, 0.3735, 0.5536, 0.3735, 0.0513, 0.3735, 0.0675, 0.3735, 0.0675, 0.3735, 0.0513, 0.3735, 0.4078, 0.3735, 0.424, 0.3735, 0.424, 0.3735, 0.4078, 0.3735, 0.2619, 0.3735, 0.2781, 0.3735, 0.2781, 0.3735, 0.2619, 0.3735, 0.1323, 0.3735, 0.1485, 0.3735, 0.1485, 0.3735, 0.1323, 0.3735, 0.3916, 0.3735, 0.4078, 0.3735, 0.4078, 0.3735, 0.3916, 0.3735, 0.1647, 0.3735, 0.1809, 0.3735, 0.1809, 0.3735, 0.1647, 0.3735, 0.3754, 0.3735, 0.3916, 0.3735, 0.3916, 0.3735, 0.3754, 0.3735, 0.1485, 0.3735, 0.1647, 0.3735, 0.1647, 0.3735, 0.1485, 0.3735, 0.3592, 0.3735, 0.3754, 0.3735, 0.3754, 0.3735, 0.3592, 0.3735, 0.1323, 0.3735, 0.1485, 0.3735, 0.1485, 0.3735, 0.1323, 0.3735, 0.343, 0.3735, 0.3592, 0.3735, 0.3592, 0.3735, 0.343, 0.3735, 0.5536, 0.3735, 0.5698, 0.3735, 0.5698, 0.3735, 0.5536, 0.3735, 0.1161, 0.3735, 0.1323, 0.3735, 0.1323, 0.3735, 0.1161, 0.3735, 0.3267, 0.3735, 0.343, 0.3735, 0.343, 0.3735, 0.3267, 0.3735, 0.5374, 0.3735, 0.5536, 0.3735, 0.5536, 0.3735, 0.5374, 0.3735, 0.09991, 0.3735, 0.1161, 0.3735, 0.1161, 0.3735, 0.09991, 0.3735, 0.3105, 0.3735, 0.3267, 0.3735, 0.3267, 0.3735, 0.3105, 0.3735, 0.5212, 0.3735, 0.5374, 0.3735, 0.5374, 0.3735, 0.5212, 0.3735, 0.0837, 0.3735, 0.09991, 0.3735, 0.09991, 0.3735, 0.0837, 0.3735, 0.2943, 0.3735, 0.3105, 0.3735, 0.3105, 0.3735, 0.2943, 0.3735, 0.505, 0.3735, 0.5212, 0.3735, 0.5212, 0.3735, 0.505, 0.3735, 0.0675, 0.3735, 0.0837, 0.3735, 0.0837, 0.3735, 0.0675, 0.3735, 0.2781, 0.3735, 0.2943, 0.3735, 0.2943, 0.3735, 0.2781, 0.3735, 0.4888, 0.3735, 0.505, 0.3735, 0.505, 0.3735, 0.4888, 0.3735, 0.0513, 0.3735, 0.0675, 0.3735, 0.0675, 0.3735, 0.0513, 0.3735, 0.2619, 0.3735, 0.2781, 0.3735, 0.2781, 0.3735, 0.2619, 0.3735, 0.4726, 0.3735, 0.4888, 0.3735, 0.4888, 0.3735, 0.4726, 0.3735, 0.2457, 0.3735, 0.2619, 0.3735, 0.2619, 0.3735, 0.2457, 0.3735, 0.4564, 0.3735, 0.4726, 0.3735, 0.4726, 0.3735, 0.4564, 0.3735, 0.2295, 0.3735, 0.2457, 0.3735, 0.2457, 0.3735, 0.2295, 0.3735, 0.4402, 0.3735, 0.4564, 0.3735, 0.4564, 0.3735, 0.4402, 0.3735, 0.2133, 0.3735, 0.2295, 0.3735, 0.2295, 0.3735, 0.2133, 0.3735, 0.424, 0.3735, 0.4402, 0.3735, 0.4402, 0.3735, 0.424, 0.3735, 0.1971, 0.3735, 0.2133, 0.3735, 0.2133, 0.3735, 0.1971, 0.3735, 0.4078, 0.3735, 0.424, 0.3735, 0.424, 0.3735, 0.4078, 0.3735, 0.245, 0.3625, 0.2109, 0.3659, 0.1769, 0.3625, 0.1442, 0.3526, 0.114, 0.3365, 0.08756, 0.3148, 0.06586, 0.2883, 0.04974, 0.2582, 0.03981, 0.2254, 0.03646, 0.1914, 0.03981, 0.1574, 0.04974, 0.1246, 0.06586, 0.09447, 0.08756, 0.06803, 0.114, 0.04633, 0.1442, 0.03021, 0.1769, 0.02028, 0.2109, 0.01693, 0.245, 0.02028, 0.2777, 0.03021, 0.3079, 0.04633, 0.3343, 0.06803, 0.356, 0.09447, 0.3721, 0.1246, 0.3821, 0.1574, 0.3854, 0.1914, 0.3821, 0.2254, 0.3721, 0.2582, 0.356, 0.2883, 0.3343, 0.3148, 0.3079, 0.3365, 0.2777, 0.3526, 0.343, 0.3735, 0.3592, 0.3735, 0.3592, 0.3735, 0.343, 0.3735, 0.5536, 0.3735, 0.5698, 0.3735, 0.5698, 0.3735, 0.5536, 0.3735, 0.1161, 0.3735, 0.1323, 0.3735, 0.1323, 0.3735, 0.1161, 0.3735, 0.3267, 0.3735, 0.343, 0.3735, 0.343, 0.3735, 0.3267, 0.3735, 0.5374, 0.3735, 0.5536, 0.3735, 0.5536, 0.3735, 0.5374, 0.3735, 0.09991, 0.3735, 0.1161, 0.3735, 0.1161, 0.3735, 0.09991, 0.3735, 0.3105, 0.3735, 0.3267, 0.3735, 0.3267, 0.3735, 0.3105, 0.3735, 0.5212, 0.3735, 0.5374, 0.3735, 0.5374, 0.3735, 0.5212, 0.3735, 0.0837, 0.3735, 0.09991, 0.3735, 0.09991, 0.3735, 0.0837, 0.3735, 0.2943, 0.3735, 0.3105, 0.3735, 0.3105, 0.3735, 0.2943, 0.3735, 0.505, 0.3735, 0.5212, 0.3735, 0.5212, 0.3735, 0.505, 0.3735, 0.0675, 0.3735, 0.0837, 0.3735, 0.0837, 0.3735, 0.0675, 0.3735, 0.2781, 0.3735, 0.2943, 0.3735, 0.2943, 0.3735, 0.2781, 0.3735, 0.4888, 0.3735, 0.505, 0.3735, 0.505, 0.3735, 0.4888, 0.3735, 0.0513, 0.3735, 0.0675, 0.3735, 0.0675, 0.3735, 0.0513, 0.3735, 0.2619, 0.3735, 0.2781, 0.3735, 0.2781, 0.3735, 0.2619, 0.3735, 0.4726, 0.3735, 0.4888, 0.3735, 0.4888, 0.3735, 0.4726, 0.3735, 0.2457, 0.3735, 0.2619, 0.3735, 0.2619, 0.3735, 0.2457, 0.3735, 0.4564, 0.3735, 0.4726, 0.3735, 0.4726, 0.3735, 0.4564, 0.3735, 0.2295, 0.3735, 0.2457, 0.3735, 0.2457, 0.3735, 0.2295, 0.3735, 0.4402, 0.3735, 0.4564, 0.3735, 0.4564, 0.3735, 0.4402, 0.3735, 0.2133, 0.3735, 0.2295, 0.3735, 0.2295, 0.3735, 0.2133, 0.3735, 0.424, 0.3735, 0.4402, 0.3735, 0.4402, 0.3735, 0.424, 0.3735, 0.1971, 0.3735, 0.2133, 0.3735, 0.2133, 0.3735, 0.1971, 0.3735, 0.4078, 0.3735, 0.424, 0.3735, 0.424, 0.3735, 0.4078, 0.3735, 0.1809, 0.3735, 0.1971, 0.3735, 0.1971, 0.3735, 0.1809, 0.3735, 0.3916, 0.3735, 0.4078, 0.3735, 0.4078, 0.3735, 0.3916, 0.3735, 0.1647, 0.3735, 0.1809, 0.3735, 0.1809, 0.3735, 0.1647, 0.3735, 0.3754, 0.3735, 0.3916, 0.3735, 0.3916, 0.3735, 0.3754, 0.3735, 0.1485, 0.3735, 0.1647, 0.3735, 0.1647, 0.3735, 0.1485, 0.3735, 0.3592, 0.3735, 0.3754, 0.3735, 0.3754, 0.3735, 0.3592, 0.3735, 0.1795, 0.9846, 0.135, 0.9661, 0.09496, 0.9394, 0.06091, 0.9053, 0.03415, 0.8653, 0.01572, 0.8208, 0.006328, 0.7736, 0.006328, 0.7254, 0.01572, 0.6782, 0.03415, 0.6337, 0.06091, 0.5936, 0.09496, 0.5596, 0.135, 0.5328, 0.1795, 0.5144, 0.2267, 0.505, 0.2749, 0.505, 0.3221, 0.5144, 0.3666, 0.5328, 0.4067, 0.5596, 0.4407, 0.5936, 0.4675, 0.6337, 0.4859, 0.6782, 0.4953, 0.7254, 0.4953, 0.7736, 0.4859, 0.8208, 0.4675, 0.8653, 0.4407, 0.9053, 0.4067, 0.9394, 0.3666, 0.9661, 0.3221, 0.9846, 0.2749, 0.994, 0.2267, 0.994, 0.8288, 0.9269, 0.9899, 0.9273, 0.9898, 0.9579, 0.8287, 0.9575, 0.6739, 0.9505, 0.6543, 0.9446, 0.6543, 0.9446, 0.6739, 0.9505, 0.6575, 0.9284, 0.6688, 0.9319, 0.6688, 0.9319, 0.6575, 0.9284, 0.8288, 0.9269, 0.9899, 0.9273, 0.9899, 0.9273, 0.8288, 0.9269, 0.829, 0.8657, 0.9901, 0.8662, 0.99, 0.8968, 0.8289, 0.8963, 0.829, 0.8657, 0.9901, 0.8662, 0.9901, 0.8662, 0.829, 0.8657, 0.99, 0.8968, 0.8289, 0.8963, 0.8289, 0.8963, 0.99, 0.8968, 0.6363, 0.935, 0.6206, 0.922, 0.6206, 0.922, 0.6363, 0.935, 0.8292, 0.8046, 0.9903, 0.805, 0.9902, 0.8356, 0.8291, 0.8352, 0.8292, 0.8046, 0.9903, 0.805, 0.9903, 0.805, 0.8292, 0.8046, 0.9902, 0.8356, 0.8291, 0.8352, 0.8291, 0.8352, 0.9902, 0.8356, 0.6076, 0.9062, 0.598, 0.8882, 0.598, 0.8882, 0.6076, 0.9062, 0.8294, 0.7434, 0.9905, 0.7438, 0.9904, 0.7744, 0.8293, 0.774, 0.5921, 0.8687, 0.5901, 0.8484, 0.5901, 0.8484, 0.5921, 0.8687, 0.6202, 0.8726, 0.6213, 0.8844, 0.6213, 0.8844, 0.6202, 0.8726, 0.8294, 0.7434, 0.9905, 0.7438, 0.9905, 0.7438, 0.8294, 0.7434, 0.8296, 0.6822, 0.9907, 0.6826, 0.9906, 0.7132, 0.8295, 0.7128, 0.5921, 0.8637, 0.598, 0.8442, 0.598, 0.8442, 0.5921, 0.8637, 0.6248, 0.8494, 0.6213, 0.8608, 0.6213, 0.8608, 0.6248, 0.8494, 0.8296, 0.6822, 0.9907, 0.6826, 0.9907, 0.6826, 0.8296, 0.6822, 0.8298, 0.621, 0.9909, 0.6214, 0.9908, 0.652, 0.8297, 0.6516, 0.8298, 0.621, 0.9909, 0.6214, 0.9909, 0.6214, 0.8298, 0.621, 0.9908, 0.652, 0.8297, 0.6516, 0.8297, 0.6516, 0.9908, 0.652, 0.6076, 0.8262, 0.6206, 0.8104, 0.6206, 0.8104, 0.6076, 0.8262, 0.8301, 0.5598, 0.9911, 0.5603, 0.991, 0.5908, 0.83, 0.5904, 0.8301, 0.5598, 0.9911, 0.5603, 0.9911, 0.5603, 0.8301, 0.5598, 0.991, 0.5908, 0.83, 0.5904, 0.83, 0.5904, 0.991, 0.5908, 0.6363, 0.7974, 0.6543, 0.7878, 0.6543, 0.7878, 0.6363, 0.7974, 0.8303, 0.4987, 0.9913, 0.4991, 0.9912, 0.5297, 0.8302, 0.5293, 0.6739, 0.7819, 0.6942, 0.7799, 0.6942, 0.7799, 0.6739, 0.7819, 0.6806, 0.8121, 0.6688, 0.8133, 0.6688, 0.8133, 0.6806, 0.8121, 0.8303, 0.4987, 0.9913, 0.4991, 0.9913, 0.4991, 0.8303, 0.4987, 0.8305, 0.4375, 0.9916, 0.4379, 0.9914, 0.4685, 0.8304, 0.4681, 0.9914, 0.4685, 0.8304, 0.4681, 0.8304, 0.4681, 0.9914, 0.4685, 0.7145, 0.7819, 0.734, 0.7878, 0.734, 0.7878, 0.7145, 0.7819, 0.7038, 0.8167, 0.6924, 0.8133, 0.6924, 0.8133, 0.7038, 0.8167, 0.8307, 0.3763, 0.9918, 0.3767, 0.9917, 0.4073, 0.8306, 0.4069, 0.8307, 0.3763, 0.9918, 0.3767, 0.9918, 0.3767, 0.8307, 0.3763, 0.9917, 0.4073, 0.8306, 0.4069, 0.8306, 0.4069, 0.9917, 0.4073, 0.752, 0.7974, 0.7678, 0.8104, 0.7678, 0.8104, 0.752, 0.7974, 0.8309, 0.3151, 0.992, 0.3155, 0.9919, 0.3461, 0.8308, 0.3457, 0.7365, 0.8494, 0.7309, 0.839, 0.7309, 0.839, 0.7365, 0.8494, 0.8309, 0.3151, 0.992, 0.3155, 0.992, 0.3155, 0.8309, 0.3151, 0.9919, 0.3461, 0.8308, 0.3457, 0.8308, 0.3457, 0.9919, 0.3461, 0.8311, 0.2539, 0.9922, 0.2544, 0.9921, 0.2849, 0.831, 0.2845, 0.9922, 0.2544, 0.9922, 0.2544, 0.8311, 0.2539, 0.8311, 0.2539, 0.9921, 0.2849, 0.9921, 0.2849, 0.9922, 0.2544, 0.9922, 0.2544, 0.831, 0.2845, 0.831, 0.2845, 0.9921, 0.2849, 0.9921, 0.2849, 0.8311, 0.2539, 0.8311, 0.2539, 0.831, 0.2845, 0.831, 0.2845, 0.8313, 0.1928, 0.9924, 0.1932, 0.9923, 0.2238, 0.8312, 0.2233, 0.8313, 0.1928, 0.9924, 0.1932, 0.9924, 0.1932, 0.8313, 0.1928, 0.9923, 0.2238, 0.8312, 0.2233, 0.8312, 0.2233, 0.9923, 0.2238, 0.7963, 0.8687, 0.7904, 0.8882, 0.7904, 0.8882, 0.7963, 0.8687, 0.8315, 0.1316, 0.9926, 0.132, 0.9925, 0.1626, 0.8314, 0.1622, 0.8315, 0.1316, 0.9926, 0.132, 0.9926, 0.132, 0.8315, 0.1316, 0.9925, 0.1626, 0.8314, 0.1622, 0.8314, 0.1622, 0.9925, 0.1626, 0.7808, 0.9062, 0.7678, 0.922, 0.7678, 0.922, 0.7808, 0.9062, 0.8317, 0.07039, 0.9928, 0.07081, 0.9927, 0.1014, 0.8316, 0.101, 0.752, 0.935, 0.734, 0.9446, 0.734, 0.9446, 0.752, 0.935, 0.7038, 0.9284, 0.7142, 0.9228, 0.7142, 0.9228, 0.7038, 0.9284, 0.8317, 0.07039, 0.9928, 0.07081, 0.9928, 0.07081, 0.8317, 0.07039, 0.8319, 0.009212, 0.993, 0.009627, 0.9929, 0.04022, 0.8318, 0.0398, 0.9929, 0.04022, 0.8318, 0.0398, 0.8318, 0.0398, 0.9929, 0.04022, 0.6806, 0.933, 0.6924, 0.9319, 0.6924, 0.9319, 0.6806, 0.933, 0.8286, 0.9881, 0.9897, 0.9885, 0.9897, 0.9885, 0.8286, 0.9881])
me_cylinder_002.materials.append(mat_material_001)
me_cylinder_002.use_remesh_fix_poles = True
me_cylinder_002.use_remesh_preserve_attributes = False
me_cylinder_002.use_mirror_vertex_groups = False
me_cylinder_002.update()

# ---- objects
ob_light = bpy.data.objects.new('Light', light_light)
ob_camera = bpy.data.objects.new('Camera', cam_camera)
ob_cylinder = bpy.data.objects.new('Cylinder', me_cylinder_002)

# ---- transforms, parenting, visibility, modifiers, constraints
ob_light.location = (4.076, 1.005, 5.904)
ob_light.rotation_euler = (0.6503, 0.05522, 1.866)
ob_light.lock_rotations_4d = False
ob_light.empty_display_type = 'ARROWS'
ob_light.color = (0.0, 0.0, 0.0, 0.0)
ob_light.lineart.crease_threshold = 0.0
ob_camera.location = (7.359, -6.926, 4.958)
ob_camera.rotation_euler = (1.109, 0.0, 0.8149)
ob_camera.lock_rotations_4d = False
ob_camera.empty_display_type = 'ARROWS'
ob_camera.color = (0.0, 0.0, 0.0, 0.0)
ob_camera.display_type = 'WIRE'
ob_camera.lineart.crease_threshold = 0.0
ob_cylinder.location = (1.422e-07, -3.939e-09, 0.0)
ob_cylinder.rotation_euler = (0.0, 1.571, 0.0)
ob_cylinder.scale = (0.7356, 0.7356, 0.3931)
ob_cylinder.lineart.crease_threshold = 0.0
_m = ob_cylinder.modifiers.new('Triangulate', 'TRIANGULATE')

# ---- collection membership
col_collection.objects.link(ob_light)
col_collection.objects.link(ob_camera)
col_collection.objects.link(ob_cylinder)

# ---- scene / render settings (as saved in the file)
scene.camera = ob_camera
scene.frame_start = 1; scene.frame_end = 250; scene.frame_set(1)
scene.render.engine = 'BLENDER_EEVEE_NEXT'
scene.cycles.use_denoising = False
scene.cycles.samples = 128
scene.cycles.sampling_pattern = 'TABULATED_SOBOL'
scene.cycles.use_adaptive_sampling = False
scene.cycles.use_light_tree = False
scene.view_settings.view_transform = 'Filmic'
bpy.context.view_layer.update()

